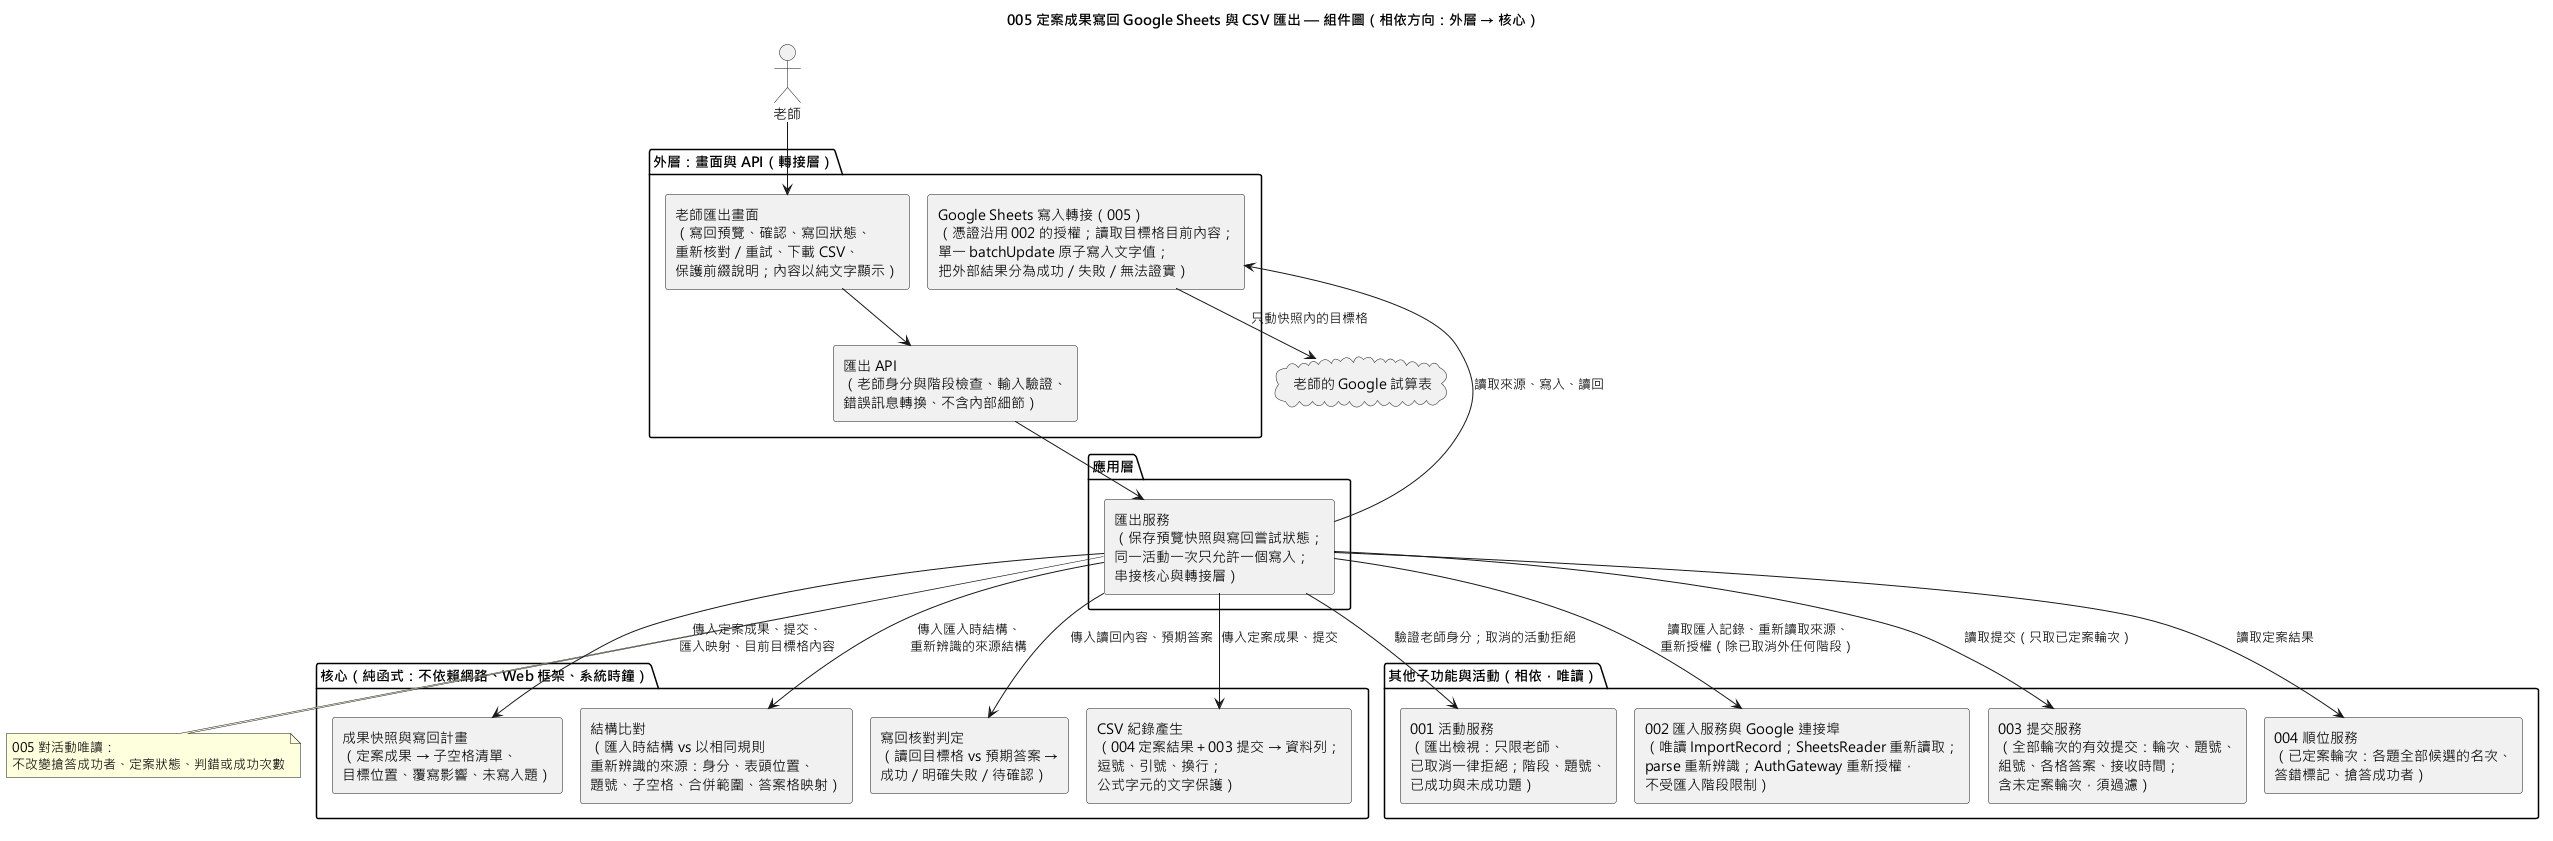

The diagram above was rendered by PlantUML. Its source (embedded in the PNG):
@startuml 005-result-export-component
!pragma layout smetana
skinparam defaultFontName "Microsoft JhengHei"
skinparam componentStyle rectangle
title 005 定案成果寫回 Google Sheets 與 CSV 匯出 — 組件圖（相依方向：外層 → 核心）

actor "老師" as Teacher

package "外層：畫面與 API（轉接層）" {
  [老師匯出畫面\n（寫回預覽、確認、寫回狀態、\n重新核對／重試、下載 CSV、\n保護前綴說明；內容以純文字顯示）] as UI
  [匯出 API\n（老師身分與階段檢查、輸入驗證、\n錯誤訊息轉換、不含內部細節）] as Api
  [Google Sheets 寫入轉接（005）\n（憑證沿用 002 的授權；讀取目標格目前內容；\n單一 batchUpdate 原子寫入文字值；\n把外部結果分為成功／失敗／無法證實）] as Sheets
}

package "應用層" {
  [匯出服務\n（保存預覽快照與寫回嘗試狀態；\n同一活動一次只允許一個寫入；\n串接核心與轉接層）] as Service
}

package "核心（純函式：不依賴網路、Web 框架、系統時鐘）" {
  [成果快照與寫回計畫\n（定案成果 → 子空格清單、\n目標位置、覆寫影響、未寫入題）] as Plan
  [結構比對\n（匯入時結構 vs 以相同規則\n重新辨識的來源：身分、表頭位置、\n題號、子空格、合併範圍、答案格映射）] as Check
  [寫回核對判定\n（讀回目標格 vs 預期答案 →\n成功／明確失敗／待確認）] as Reconcile
  [CSV 紀錄產生\n（004 定案結果＋003 提交 → 資料列；\n逗號、引號、換行；\n公式字元的文字保護）] as Csv
}

package "其他子功能與活動（相依，唯讀）" {
  [001 活動服務\n（匯出檢視：只限老師、\n已取消一律拒絕；階段、題號、\n已成功與未成功題）] as Activity
  [002 匯入服務與 Google 連接埠\n（唯讀 ImportRecord；SheetsReader 重新讀取；\nparse 重新辨識；AuthGateway 重新授權，\n不受匯入階段限制）] as Import
  [003 提交服務\n（全部輪次的有效提交：輪次、題號、\n組號、各格答案、接收時間；\n含未定案輪次，須過濾）] as Submit
  [004 順位服務\n（已定案輪次：各題全部候選的名次、\n答錯標記、搶答成功者）] as Ranking
}

cloud "老師的 Google 試算表" as Sheet

Teacher --> UI
UI --> Api
Api --> Service
Service --> Plan : 傳入定案成果、提交、\n匯入映射、目前目標格內容
Service --> Check : 傳入匯入時結構、\n重新辨識的來源結構
Service --> Reconcile : 傳入讀回內容、預期答案
Service --> Csv : 傳入定案成果、提交
Service --> Sheets : 讀取來源、寫入、讀回
Sheets --> Sheet : 只動快照內的目標格
Service --> Activity : 驗證老師身分；取消的活動拒絕
Service --> Import : 讀取匯入記錄、重新讀取來源、\n重新授權（除已取消外任何階段）
Service --> Submit : 讀取提交（只取已定案輪次）
Service --> Ranking : 讀取定案結果
note bottom of Service
  005 對活動唯讀：
  不改變搶答成功者、定案狀態、判錯或成功次數
end note
@enduml